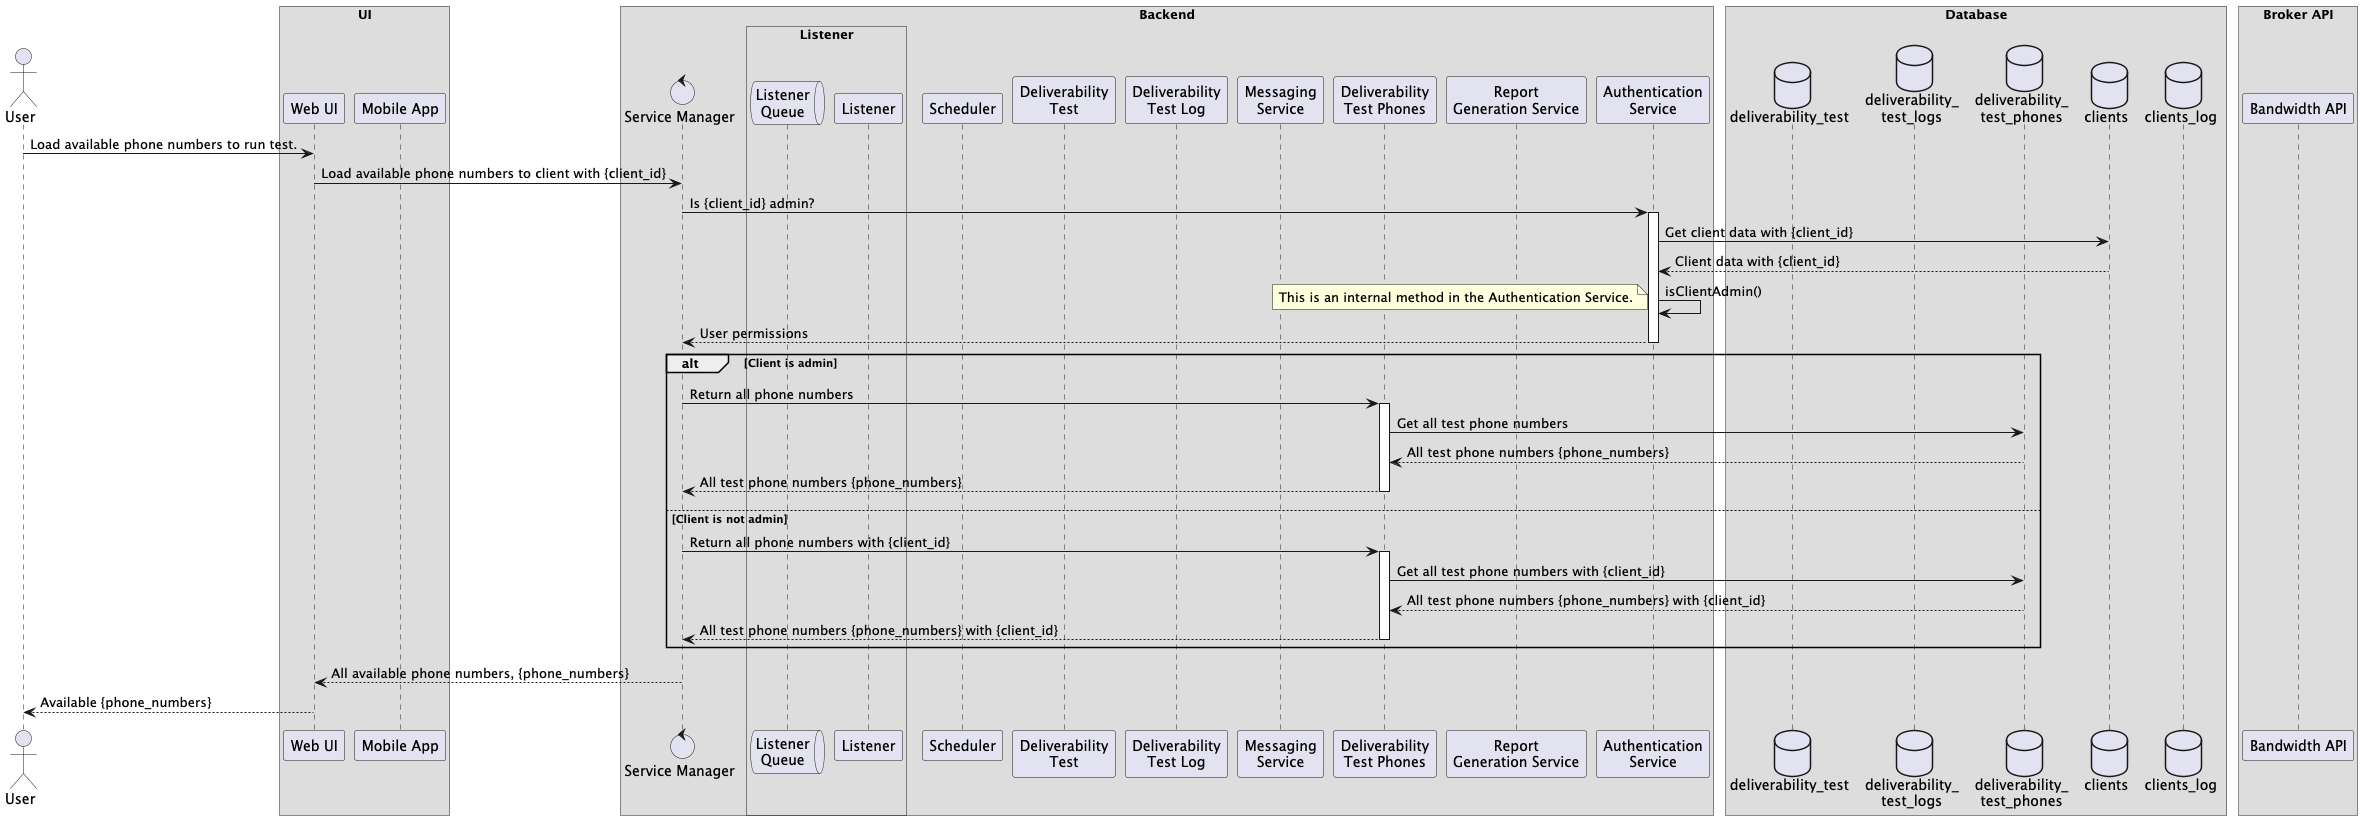

The diagram above was rendered by PlantUML. Its source (embedded in the PNG):
@startuml
!pragma teoz true
/'Defines the protocol when a user logs in, and then is served with data that is associated with their client profile. '/
/'author: Luvai Cutlerywala <luvaidc@gmail.com>'/

/'Define the actors and participants.'/
actor User as user

box UI
    participant "Web UI" as web_ui
    participant "Mobile App" as mobile_app
end box

box Backend
    control "Service Manager" as service_manager

    box Listener
        queue "Listener\nQueue" as listener_queue
        participant "Listener" as listener
    end box

    participant "Scheduler" as scheduler
    participant "Deliverability\nTest" as deliverability_test
    participant "Deliverability\nTest Log" as deliverability_test_log
    participant "Messaging\nService" as messenger
    participant "Deliverability\nTest Phones" as deliverability_test_phones
    participant "Report\nGeneration Service" as report_generator
    participant "Authentication\nService" as auth
end box

box Database
    database "deliverability_test" as dt
    database "deliverability_\ntest_logs" as dtl
    database "deliverability_\ntest_phones" as dtp
    database clients as clients
    database clients_log as cl
end box

box "Broker API"
    participant "Bandwidth API" as broker_api
end box

user -> web_ui: Load available phone numbers to run test.
web_ui -> service_manager: Load available phone numbers to client with {client_id}
service_manager -> auth: Is {client_id} admin?
activate auth
auth -> clients: Get client data with {client_id}
clients --> auth: Client data with {client_id}
auth -> auth: isClientAdmin()
note left
This is an internal method in the Authentication Service.
end note
auth --> service_manager: User permissions
deactivate auth
alt Client is admin
    service_manager -> deliverability_test_phones: Return all phone numbers
    activate deliverability_test_phones
    deliverability_test_phones -> dtp: Get all test phone numbers
    dtp --> deliverability_test_phones: All test phone numbers {phone_numbers}
    deliverability_test_phones --> service_manager: All test phone numbers {phone_numbers}
    deactivate deliverability_test_phones
else Client is not admin
   service_manager -> deliverability_test_phones: Return all phone numbers with {client_id}
       activate deliverability_test_phones
       deliverability_test_phones -> dtp: Get all test phone numbers with {client_id}
       dtp --> deliverability_test_phones: All test phone numbers {phone_numbers} with {client_id}
       deliverability_test_phones --> service_manager: All test phone numbers {phone_numbers} with {client_id}
       deactivate deliverability_test_phones
end
service_manager --> web_ui: All available phone numbers, {phone_numbers}
web_ui --> user: Available {phone_numbers}
@enduml